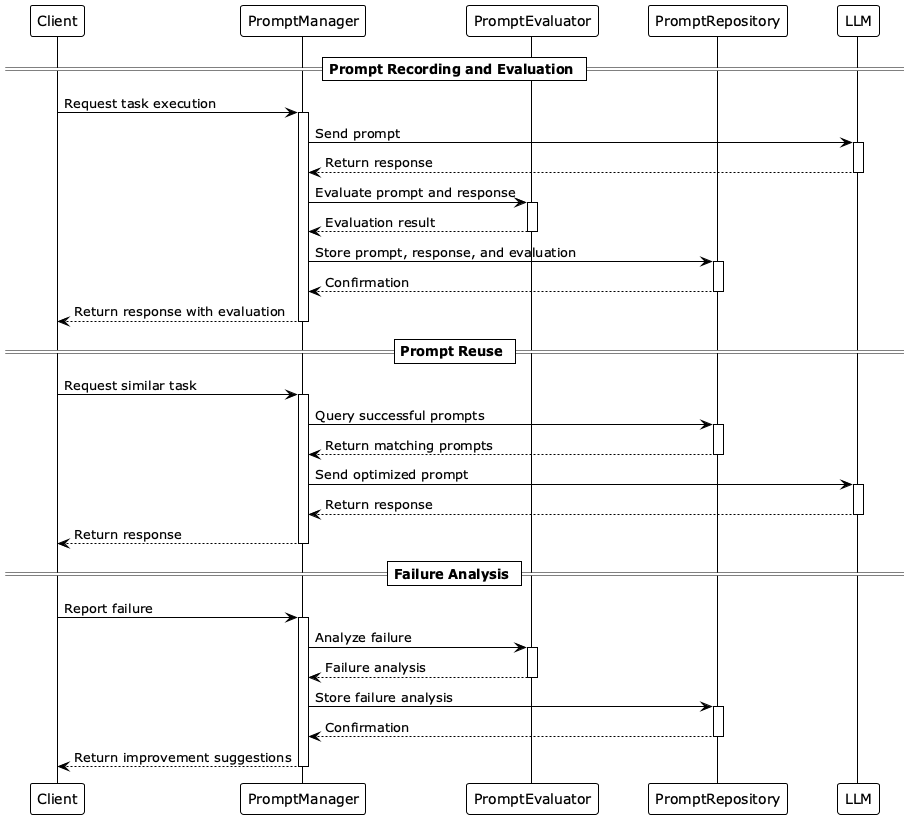

The diagram above was rendered by PlantUML. Its source (embedded in the PNG):
@startuml Analysis to Reuse Pattern
!theme plain
skinparam ParticipantPadding 20
skinparam BoxPadding 10

participant "Client" as client
participant "PromptManager" as pm
participant "PromptEvaluator" as pe
participant "PromptRepository" as pr
participant "LLM" as llm

== Prompt Recording and Evaluation ==

client -> pm: Request task execution
activate pm

pm -> llm: Send prompt
activate llm
llm --> pm: Return response
deactivate llm

pm -> pe: Evaluate prompt and response
activate pe
pe --> pm: Evaluation result
deactivate pe

pm -> pr: Store prompt, response, and evaluation
activate pr
pr --> pm: Confirmation
deactivate pr

pm --> client: Return response with evaluation
deactivate pm

== Prompt Reuse ==

client -> pm: Request similar task
activate pm

pm -> pr: Query successful prompts
activate pr
pr --> pm: Return matching prompts
deactivate pr

pm -> llm: Send optimized prompt
activate llm
llm --> pm: Return response
deactivate llm

pm --> client: Return response
deactivate pm

== Failure Analysis ==

client -> pm: Report failure
activate pm

pm -> pe: Analyze failure
activate pe
pe --> pm: Failure analysis
deactivate pe

pm -> pr: Store failure analysis
activate pr
pr --> pm: Confirmation
deactivate pr

pm --> client: Return improvement suggestions
deactivate pm

@enduml